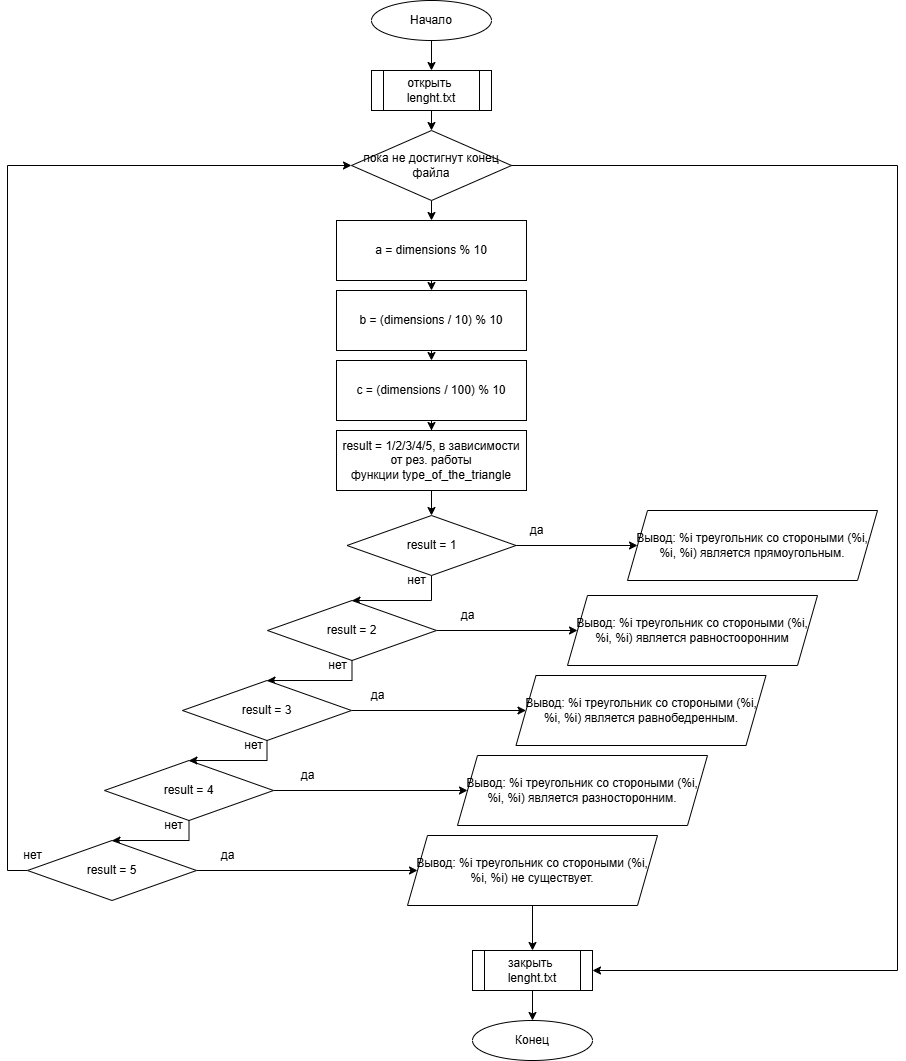

The diagram above was exported from draw.io. Its source (the exported page's mxGraphModel, read from the mxfile embedded in the PNG):
<mxGraphModel dx="1829" dy="577" grid="1" gridSize="10" guides="1" tooltips="1" connect="1" arrows="1" fold="1" page="1" pageScale="1" pageWidth="827" pageHeight="1169" math="0" shadow="0">
  <root>
    <mxCell id="0" />
    <mxCell id="1" parent="0" />
    <mxCell id="4aMFL-gX6PBPY0JQId6T-6" style="edgeStyle=orthogonalEdgeStyle;rounded=0;orthogonalLoop=1;jettySize=auto;html=1;exitX=0.5;exitY=1;exitDx=0;exitDy=0;entryX=0.5;entryY=0;entryDx=0;entryDy=0;" parent="1" source="4aMFL-gX6PBPY0JQId6T-1" target="4aMFL-gX6PBPY0JQId6T-3" edge="1">
      <mxGeometry relative="1" as="geometry" />
    </mxCell>
    <mxCell id="4aMFL-gX6PBPY0JQId6T-1" value="Начало" style="ellipse;whiteSpace=wrap;html=1;" parent="1" vertex="1">
      <mxGeometry x="294" y="20" width="120" height="40" as="geometry" />
    </mxCell>
    <mxCell id="1zpdieXvIXoPLH7CDBqz-15" style="edgeStyle=orthogonalEdgeStyle;rounded=0;orthogonalLoop=1;jettySize=auto;html=1;exitX=0.5;exitY=1;exitDx=0;exitDy=0;entryX=0.5;entryY=0;entryDx=0;entryDy=0;" edge="1" parent="1" source="4aMFL-gX6PBPY0JQId6T-3" target="1zpdieXvIXoPLH7CDBqz-14">
      <mxGeometry relative="1" as="geometry" />
    </mxCell>
    <mxCell id="4aMFL-gX6PBPY0JQId6T-3" value="открыть&amp;nbsp;&lt;div&gt;lenght.txt&lt;br&gt;&lt;/div&gt;" style="shape=process;whiteSpace=wrap;html=1;backgroundOutline=1;" parent="1" vertex="1">
      <mxGeometry x="294" y="90" width="120" height="40" as="geometry" />
    </mxCell>
    <mxCell id="1zpdieXvIXoPLH7CDBqz-22" style="edgeStyle=orthogonalEdgeStyle;rounded=0;orthogonalLoop=1;jettySize=auto;html=1;exitX=0.5;exitY=1;exitDx=0;exitDy=0;entryX=0.5;entryY=0;entryDx=0;entryDy=0;" edge="1" parent="1" source="1zpdieXvIXoPLH7CDBqz-3" target="1zpdieXvIXoPLH7CDBqz-16">
      <mxGeometry relative="1" as="geometry" />
    </mxCell>
    <mxCell id="1zpdieXvIXoPLH7CDBqz-3" value="&lt;div&gt;&lt;span style=&quot;white-space: normal;&quot;&gt;a = dimensions % 10&lt;/span&gt;&lt;/div&gt;" style="rounded=0;whiteSpace=wrap;html=1;" vertex="1" parent="1">
      <mxGeometry x="259" y="240" width="190" height="60" as="geometry" />
    </mxCell>
    <mxCell id="1zpdieXvIXoPLH7CDBqz-12" style="edgeStyle=orthogonalEdgeStyle;rounded=0;orthogonalLoop=1;jettySize=auto;html=1;exitX=0.5;exitY=1;exitDx=0;exitDy=0;entryX=0.5;entryY=0;entryDx=0;entryDy=0;" edge="1" parent="1" source="1zpdieXvIXoPLH7CDBqz-9" target="1zpdieXvIXoPLH7CDBqz-11">
      <mxGeometry relative="1" as="geometry" />
    </mxCell>
    <mxCell id="1zpdieXvIXoPLH7CDBqz-9" value="закрыть&amp;nbsp;&lt;div&gt;lenght.txt&lt;/div&gt;" style="shape=process;whiteSpace=wrap;html=1;backgroundOutline=1;" vertex="1" parent="1">
      <mxGeometry x="395" y="970" width="120" height="40" as="geometry" />
    </mxCell>
    <mxCell id="1zpdieXvIXoPLH7CDBqz-11" value="Конец" style="ellipse;whiteSpace=wrap;html=1;" vertex="1" parent="1">
      <mxGeometry x="395" y="1040" width="120" height="40" as="geometry" />
    </mxCell>
    <mxCell id="1zpdieXvIXoPLH7CDBqz-21" style="edgeStyle=orthogonalEdgeStyle;rounded=0;orthogonalLoop=1;jettySize=auto;html=1;exitX=0.5;exitY=1;exitDx=0;exitDy=0;entryX=0.5;entryY=0;entryDx=0;entryDy=0;" edge="1" parent="1" source="1zpdieXvIXoPLH7CDBqz-14" target="1zpdieXvIXoPLH7CDBqz-3">
      <mxGeometry relative="1" as="geometry" />
    </mxCell>
    <mxCell id="1zpdieXvIXoPLH7CDBqz-14" value="пока не достигнут конец файла" style="rhombus;whiteSpace=wrap;html=1;" vertex="1" parent="1">
      <mxGeometry x="274" y="150" width="160" height="70" as="geometry" />
    </mxCell>
    <mxCell id="1zpdieXvIXoPLH7CDBqz-23" style="edgeStyle=orthogonalEdgeStyle;rounded=0;orthogonalLoop=1;jettySize=auto;html=1;exitX=0.5;exitY=1;exitDx=0;exitDy=0;entryX=0.5;entryY=0;entryDx=0;entryDy=0;" edge="1" parent="1" source="1zpdieXvIXoPLH7CDBqz-16" target="1zpdieXvIXoPLH7CDBqz-17">
      <mxGeometry relative="1" as="geometry" />
    </mxCell>
    <mxCell id="1zpdieXvIXoPLH7CDBqz-16" value="b = (dimensions / 10) % 10" style="rounded=0;whiteSpace=wrap;html=1;" vertex="1" parent="1">
      <mxGeometry x="259" y="310" width="190" height="60" as="geometry" />
    </mxCell>
    <mxCell id="1zpdieXvIXoPLH7CDBqz-24" style="edgeStyle=orthogonalEdgeStyle;rounded=0;orthogonalLoop=1;jettySize=auto;html=1;exitX=0.5;exitY=1;exitDx=0;exitDy=0;" edge="1" parent="1" source="1zpdieXvIXoPLH7CDBqz-17" target="1zpdieXvIXoPLH7CDBqz-20">
      <mxGeometry relative="1" as="geometry" />
    </mxCell>
    <mxCell id="1zpdieXvIXoPLH7CDBqz-17" value="c = (dimensions / 100) % 10" style="rounded=0;whiteSpace=wrap;html=1;" vertex="1" parent="1">
      <mxGeometry x="259" y="380" width="190" height="60" as="geometry" />
    </mxCell>
    <mxCell id="1zpdieXvIXoPLH7CDBqz-26" style="edgeStyle=orthogonalEdgeStyle;rounded=0;orthogonalLoop=1;jettySize=auto;html=1;exitX=0.5;exitY=1;exitDx=0;exitDy=0;entryX=0.5;entryY=0;entryDx=0;entryDy=0;" edge="1" parent="1" source="1zpdieXvIXoPLH7CDBqz-20" target="1zpdieXvIXoPLH7CDBqz-25">
      <mxGeometry relative="1" as="geometry" />
    </mxCell>
    <mxCell id="1zpdieXvIXoPLH7CDBqz-20" value="result = 1/2/3/4/5, в зависимости от рез. работы функции&amp;nbsp;type_of_the_triangle" style="rounded=0;whiteSpace=wrap;html=1;" vertex="1" parent="1">
      <mxGeometry x="259" y="450" width="190" height="60" as="geometry" />
    </mxCell>
    <mxCell id="1zpdieXvIXoPLH7CDBqz-38" style="edgeStyle=orthogonalEdgeStyle;rounded=0;orthogonalLoop=1;jettySize=auto;html=1;exitX=1;exitY=0.5;exitDx=0;exitDy=0;entryX=0;entryY=0.5;entryDx=0;entryDy=0;" edge="1" parent="1" source="1zpdieXvIXoPLH7CDBqz-25" target="1zpdieXvIXoPLH7CDBqz-32">
      <mxGeometry relative="1" as="geometry" />
    </mxCell>
    <mxCell id="1zpdieXvIXoPLH7CDBqz-48" style="edgeStyle=orthogonalEdgeStyle;rounded=0;orthogonalLoop=1;jettySize=auto;html=1;exitX=0.5;exitY=1;exitDx=0;exitDy=0;entryX=0.5;entryY=0;entryDx=0;entryDy=0;" edge="1" parent="1" source="1zpdieXvIXoPLH7CDBqz-25" target="1zpdieXvIXoPLH7CDBqz-27">
      <mxGeometry relative="1" as="geometry">
        <Array as="points">
          <mxPoint x="354" y="620" />
        </Array>
      </mxGeometry>
    </mxCell>
    <mxCell id="1zpdieXvIXoPLH7CDBqz-25" value="result = 1" style="rhombus;whiteSpace=wrap;html=1;" vertex="1" parent="1">
      <mxGeometry x="269.5" y="535" width="169" height="60" as="geometry" />
    </mxCell>
    <mxCell id="1zpdieXvIXoPLH7CDBqz-39" style="edgeStyle=orthogonalEdgeStyle;rounded=0;orthogonalLoop=1;jettySize=auto;html=1;exitX=1;exitY=0.5;exitDx=0;exitDy=0;entryX=0;entryY=0.5;entryDx=0;entryDy=0;" edge="1" parent="1" source="1zpdieXvIXoPLH7CDBqz-27" target="1zpdieXvIXoPLH7CDBqz-37">
      <mxGeometry relative="1" as="geometry" />
    </mxCell>
    <mxCell id="1zpdieXvIXoPLH7CDBqz-49" style="edgeStyle=orthogonalEdgeStyle;rounded=0;orthogonalLoop=1;jettySize=auto;html=1;exitX=0.5;exitY=1;exitDx=0;exitDy=0;entryX=0.5;entryY=0;entryDx=0;entryDy=0;" edge="1" parent="1" source="1zpdieXvIXoPLH7CDBqz-27" target="1zpdieXvIXoPLH7CDBqz-30">
      <mxGeometry relative="1" as="geometry" />
    </mxCell>
    <mxCell id="1zpdieXvIXoPLH7CDBqz-27" value="result = 2" style="rhombus;whiteSpace=wrap;html=1;" vertex="1" parent="1">
      <mxGeometry x="190" y="620" width="169" height="60" as="geometry" />
    </mxCell>
    <mxCell id="1zpdieXvIXoPLH7CDBqz-41" style="edgeStyle=orthogonalEdgeStyle;rounded=0;orthogonalLoop=1;jettySize=auto;html=1;exitX=1;exitY=0.5;exitDx=0;exitDy=0;entryX=0;entryY=0.5;entryDx=0;entryDy=0;" edge="1" parent="1" source="1zpdieXvIXoPLH7CDBqz-28" target="1zpdieXvIXoPLH7CDBqz-35">
      <mxGeometry relative="1" as="geometry" />
    </mxCell>
    <mxCell id="1zpdieXvIXoPLH7CDBqz-51" style="edgeStyle=orthogonalEdgeStyle;rounded=0;orthogonalLoop=1;jettySize=auto;html=1;exitX=0.5;exitY=1;exitDx=0;exitDy=0;entryX=0.5;entryY=0;entryDx=0;entryDy=0;" edge="1" parent="1" source="1zpdieXvIXoPLH7CDBqz-28" target="1zpdieXvIXoPLH7CDBqz-29">
      <mxGeometry relative="1" as="geometry" />
    </mxCell>
    <mxCell id="1zpdieXvIXoPLH7CDBqz-28" value="result = 4" style="rhombus;whiteSpace=wrap;html=1;" vertex="1" parent="1">
      <mxGeometry x="27" y="780" width="169" height="60" as="geometry" />
    </mxCell>
    <mxCell id="1zpdieXvIXoPLH7CDBqz-42" style="edgeStyle=orthogonalEdgeStyle;rounded=0;orthogonalLoop=1;jettySize=auto;html=1;exitX=1;exitY=0.5;exitDx=0;exitDy=0;" edge="1" parent="1" source="1zpdieXvIXoPLH7CDBqz-29" target="1zpdieXvIXoPLH7CDBqz-33">
      <mxGeometry relative="1" as="geometry" />
    </mxCell>
    <mxCell id="1zpdieXvIXoPLH7CDBqz-61" style="edgeStyle=orthogonalEdgeStyle;rounded=0;orthogonalLoop=1;jettySize=auto;html=1;exitX=0;exitY=0.5;exitDx=0;exitDy=0;entryX=0;entryY=0.5;entryDx=0;entryDy=0;" edge="1" parent="1" source="1zpdieXvIXoPLH7CDBqz-29" target="1zpdieXvIXoPLH7CDBqz-14">
      <mxGeometry relative="1" as="geometry" />
    </mxCell>
    <mxCell id="1zpdieXvIXoPLH7CDBqz-29" value="result = 5" style="rhombus;whiteSpace=wrap;html=1;" vertex="1" parent="1">
      <mxGeometry x="-50" y="860" width="169" height="60" as="geometry" />
    </mxCell>
    <mxCell id="1zpdieXvIXoPLH7CDBqz-40" style="edgeStyle=orthogonalEdgeStyle;rounded=0;orthogonalLoop=1;jettySize=auto;html=1;exitX=1;exitY=0.5;exitDx=0;exitDy=0;" edge="1" parent="1" source="1zpdieXvIXoPLH7CDBqz-30" target="1zpdieXvIXoPLH7CDBqz-36">
      <mxGeometry relative="1" as="geometry" />
    </mxCell>
    <mxCell id="1zpdieXvIXoPLH7CDBqz-50" style="edgeStyle=orthogonalEdgeStyle;rounded=0;orthogonalLoop=1;jettySize=auto;html=1;exitX=0.5;exitY=1;exitDx=0;exitDy=0;entryX=0.5;entryY=0;entryDx=0;entryDy=0;" edge="1" parent="1" source="1zpdieXvIXoPLH7CDBqz-30" target="1zpdieXvIXoPLH7CDBqz-28">
      <mxGeometry relative="1" as="geometry" />
    </mxCell>
    <mxCell id="1zpdieXvIXoPLH7CDBqz-30" value="result = 3" style="rhombus;whiteSpace=wrap;html=1;" vertex="1" parent="1">
      <mxGeometry x="105" y="700" width="169" height="60" as="geometry" />
    </mxCell>
    <mxCell id="1zpdieXvIXoPLH7CDBqz-31" style="edgeStyle=orthogonalEdgeStyle;rounded=0;orthogonalLoop=1;jettySize=auto;html=1;exitX=0.5;exitY=1;exitDx=0;exitDy=0;" edge="1" parent="1" source="1zpdieXvIXoPLH7CDBqz-29" target="1zpdieXvIXoPLH7CDBqz-29">
      <mxGeometry relative="1" as="geometry" />
    </mxCell>
    <mxCell id="1zpdieXvIXoPLH7CDBqz-32" value="Вывод: %i треугольник со стороными (%i, %i, %i) является прямоугольным." style="shape=parallelogram;perimeter=parallelogramPerimeter;whiteSpace=wrap;html=1;fixedSize=1;" vertex="1" parent="1">
      <mxGeometry x="550" y="530" width="250" height="70" as="geometry" />
    </mxCell>
    <mxCell id="1zpdieXvIXoPLH7CDBqz-60" style="edgeStyle=orthogonalEdgeStyle;rounded=0;orthogonalLoop=1;jettySize=auto;html=1;exitX=0.5;exitY=1;exitDx=0;exitDy=0;entryX=0.5;entryY=0;entryDx=0;entryDy=0;" edge="1" parent="1" source="1zpdieXvIXoPLH7CDBqz-33" target="1zpdieXvIXoPLH7CDBqz-9">
      <mxGeometry relative="1" as="geometry" />
    </mxCell>
    <mxCell id="1zpdieXvIXoPLH7CDBqz-33" value="Вывод: %i треугольник со стороными (%i, %i, %i) не существует." style="shape=parallelogram;perimeter=parallelogramPerimeter;whiteSpace=wrap;html=1;fixedSize=1;" vertex="1" parent="1">
      <mxGeometry x="330" y="855" width="250" height="70" as="geometry" />
    </mxCell>
    <mxCell id="1zpdieXvIXoPLH7CDBqz-35" value="Вывод: %i треугольник со стороными (%i, %i, %i) является разносторонним." style="shape=parallelogram;perimeter=parallelogramPerimeter;whiteSpace=wrap;html=1;fixedSize=1;" vertex="1" parent="1">
      <mxGeometry x="380" y="775" width="250" height="70" as="geometry" />
    </mxCell>
    <mxCell id="1zpdieXvIXoPLH7CDBqz-36" value="Вывод: %i треугольник со стороными (%i, %i, %i) является равнобедренным." style="shape=parallelogram;perimeter=parallelogramPerimeter;whiteSpace=wrap;html=1;fixedSize=1;" vertex="1" parent="1">
      <mxGeometry x="438.5" y="695" width="250" height="70" as="geometry" />
    </mxCell>
    <mxCell id="1zpdieXvIXoPLH7CDBqz-37" value="Вывод: %i треугольник со стороными (%i, %i, %i) является равностооронним" style="shape=parallelogram;perimeter=parallelogramPerimeter;whiteSpace=wrap;html=1;fixedSize=1;" vertex="1" parent="1">
      <mxGeometry x="490" y="615" width="250" height="70" as="geometry" />
    </mxCell>
    <mxCell id="1zpdieXvIXoPLH7CDBqz-43" value="да" style="text;html=1;align=center;verticalAlign=middle;resizable=0;points=[];autosize=1;strokeColor=none;fillColor=none;" vertex="1" parent="1">
      <mxGeometry x="438.5" y="535" width="40" height="30" as="geometry" />
    </mxCell>
    <mxCell id="1zpdieXvIXoPLH7CDBqz-44" value="да" style="text;html=1;align=center;verticalAlign=middle;resizable=0;points=[];autosize=1;strokeColor=none;fillColor=none;" vertex="1" parent="1">
      <mxGeometry x="370" y="620" width="40" height="30" as="geometry" />
    </mxCell>
    <mxCell id="1zpdieXvIXoPLH7CDBqz-45" value="да" style="text;html=1;align=center;verticalAlign=middle;resizable=0;points=[];autosize=1;strokeColor=none;fillColor=none;" vertex="1" parent="1">
      <mxGeometry x="280" y="700" width="40" height="30" as="geometry" />
    </mxCell>
    <mxCell id="1zpdieXvIXoPLH7CDBqz-46" value="да" style="text;html=1;align=center;verticalAlign=middle;resizable=0;points=[];autosize=1;strokeColor=none;fillColor=none;" vertex="1" parent="1">
      <mxGeometry x="210" y="780" width="40" height="30" as="geometry" />
    </mxCell>
    <mxCell id="1zpdieXvIXoPLH7CDBqz-47" value="да" style="text;html=1;align=center;verticalAlign=middle;resizable=0;points=[];autosize=1;strokeColor=none;fillColor=none;" vertex="1" parent="1">
      <mxGeometry x="130" y="860" width="40" height="30" as="geometry" />
    </mxCell>
    <mxCell id="1zpdieXvIXoPLH7CDBqz-52" value="нет" style="text;html=1;align=center;verticalAlign=middle;resizable=0;points=[];autosize=1;strokeColor=none;fillColor=none;" vertex="1" parent="1">
      <mxGeometry x="319" y="585" width="40" height="30" as="geometry" />
    </mxCell>
    <mxCell id="1zpdieXvIXoPLH7CDBqz-53" value="нет" style="text;html=1;align=center;verticalAlign=middle;resizable=0;points=[];autosize=1;strokeColor=none;fillColor=none;" vertex="1" parent="1">
      <mxGeometry x="240" y="670" width="40" height="30" as="geometry" />
    </mxCell>
    <mxCell id="1zpdieXvIXoPLH7CDBqz-54" value="нет" style="text;html=1;align=center;verticalAlign=middle;resizable=0;points=[];autosize=1;strokeColor=none;fillColor=none;" vertex="1" parent="1">
      <mxGeometry x="156" y="750" width="40" height="30" as="geometry" />
    </mxCell>
    <mxCell id="1zpdieXvIXoPLH7CDBqz-55" value="нет" style="text;html=1;align=center;verticalAlign=middle;resizable=0;points=[];autosize=1;strokeColor=none;fillColor=none;" vertex="1" parent="1">
      <mxGeometry x="76" y="830" width="40" height="30" as="geometry" />
    </mxCell>
    <mxCell id="1zpdieXvIXoPLH7CDBqz-59" value="нет" style="text;html=1;align=center;verticalAlign=middle;resizable=0;points=[];autosize=1;strokeColor=none;fillColor=none;" vertex="1" parent="1">
      <mxGeometry x="-65.5" y="860" width="40" height="30" as="geometry" />
    </mxCell>
    <mxCell id="1zpdieXvIXoPLH7CDBqz-63" style="edgeStyle=orthogonalEdgeStyle;rounded=0;orthogonalLoop=1;jettySize=auto;html=1;exitX=1;exitY=0.5;exitDx=0;exitDy=0;entryX=1;entryY=0.5;entryDx=0;entryDy=0;" edge="1" parent="1" source="1zpdieXvIXoPLH7CDBqz-14" target="1zpdieXvIXoPLH7CDBqz-9">
      <mxGeometry relative="1" as="geometry">
        <Array as="points">
          <mxPoint x="820" y="185" />
          <mxPoint x="820" y="990" />
        </Array>
      </mxGeometry>
    </mxCell>
  </root>
</mxGraphModel>